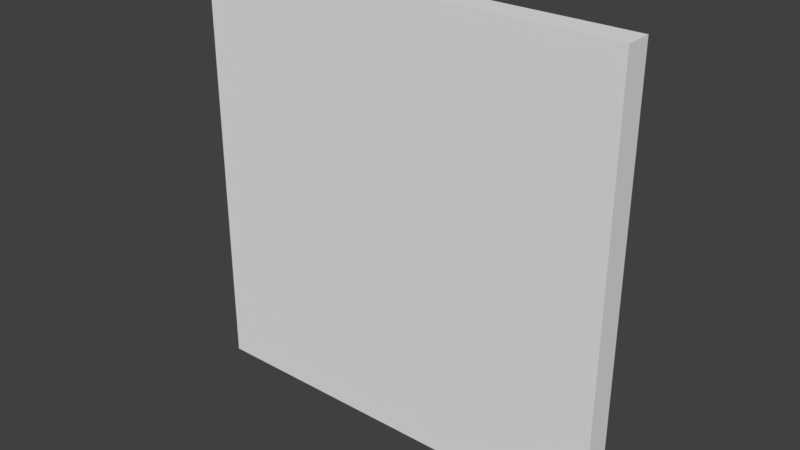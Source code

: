 # Source: Pared2.blend  (saved by Blender 2.78.0; exported with 4.5.12 LTS)
import bpy
from mathutils import Matrix  # noqa: F401  (used for matrix-valued properties, if any)

bpy.ops.wm.read_factory_settings(use_empty=True)
scene = bpy.context.scene
scene.name = 'Scene'

# ---- collections
col_collection_1 = bpy.data.collections.new('Collection 1'); scene.collection.children.link(col_collection_1)

# ---- materials (node trees are filled in below, after node groups)
mat_texturaparedinterior = bpy.data.materials.new('TexturaParedInterior')

# ---- material node trees

# ---- world
world_world = bpy.data.worlds.new('World'); scene.world = world_world
world_world.color = (0.05088, 0.05088, 0.05088)
world_world.use_sun_shadow = False
world_world.sun_shadow_jitter_overblur = 0.0
world_world.cycles.sampling_method = 'MANUAL'

# ---- meshes
me_lod_a_pared2 = bpy.data.meshes.new('LOD_A_Pared2')
me_lod_a_pared2.from_pydata([(-4.0, 0.0, 0.0), (0.0, 0.0, 0.0), (-4.0, 0.0, 4.0), (0.0, 0.0, 4.0), (-4.0, -0.25, 0.0), (0.0, -0.25, 0.0), (-4.0, -0.25, 4.0), (0.0, -0.25, 4.0), (-2.0, 0.0, 0.0), (-2.0, 0.0, 4.0), (-2.0, -0.25, 0.0), (-2.0, -0.25, 4.0)], [], [(1, 3, 7, 5), (2, 0, 4, 6), (8, 1, 5, 10), (11, 7, 3, 9), (10, 5, 7, 11), (9, 3, 1, 8), (2, 9, 8, 0), (4, 10, 11, 6), (6, 11, 9, 2), (0, 8, 10, 4)])
_uv = me_lod_a_pared2.uv_layers.new(name='UVMap')
_uv.uv.foreach_set('vector', [1.062, 4.979e-05, 1.062, 1.0, 1.0, 1.0, 1.0, 4.982e-05, -0.0625, 1.0, -0.0625, 4.997e-05, 1.788e-07, 4.991e-05, 1.788e-07, 1.0, 0.5, 0.875, 1.0, 0.875, 1.0, 0.9375, 0.5, 0.9375, 0.5, 0.9375, 1.0, 0.9375, 1.0, 1.0, 0.5, 1.0, 0.5, 5.96e-08, 1.0, 0.0, 1.0, 1.0, 0.5, 1.0, 0.5, 1.0, 1.788e-07, 1.0, 0.0, 1.49e-07, 0.5, 5.96e-08, 1.0, 1.0, 0.5, 1.0, 0.5, 5.96e-08, 1.0, 0.0, -5.96e-08, 5.96e-08, 0.5, 5.96e-08, 0.5, 1.0, 1.788e-07, 1.0, 1.788e-07, 0.9375, 0.5, 0.9375, 0.5, 1.0, 1.788e-07, 1.0, 1.788e-07, 0.875, 0.5, 0.875, 0.5, 0.9375, 1.788e-07, 0.9375])
me_lod_a_pared2.materials.append(mat_texturaparedinterior)
me_lod_a_pared2.use_remesh_preserve_volume = False
me_lod_a_pared2.use_remesh_preserve_attributes = False
me_lod_a_pared2.use_mirror_vertex_groups = False
me_lod_a_pared2.update()

# ---- objects
ob_lod_a_pared2 = bpy.data.objects.new('LOD_A_Pared2', me_lod_a_pared2)

# ---- transforms, parenting, visibility, modifiers, constraints
ob_lod_a_pared2.location = (8.146e-08, 0.0, 0.0)
ob_lod_a_pared2.rotation_euler = (0.0, -0.0, 3.142)
ob_lod_a_pared2.lineart.crease_threshold = 0.0

# ---- collection membership
col_collection_1.objects.link(ob_lod_a_pared2)

# ---- scene / render settings (as saved in the file)
scene.frame_start = 1; scene.frame_end = 250; scene.frame_set(1)
scene.render.engine = 'CYCLES'
scene.render.resolution_percentage = 50
scene.render.dither_intensity = 0.0
scene.render.use_persistent_data = True
scene.cycles.shading_system = True
scene.cycles.use_denoising = False
scene.cycles.samples = 128
scene.cycles.sampling_pattern = 'TABULATED_SOBOL'
scene.cycles.light_sampling_threshold = 0.0
scene.cycles.use_adaptive_sampling = False
scene.cycles.use_light_tree = False
scene.cycles.blur_glossy = 0.0
scene.cycles.sample_clamp_indirect = 0.0
scene.view_settings.view_transform = 'Standard'
bpy.context.view_layer.update()

# ---- added for rendering (the .blend has no active camera and no usable light): camera, sun
cam_auto = bpy.data.cameras.new('AutoCamera')
cam_auto.lens = 50.0
cam_auto.sensor_width = 36.0
cam_auto.clip_end = 1000.0
ob_auto_camera = bpy.data.objects.new('AutoCamera', cam_auto)
scene.collection.objects.link(ob_auto_camera)
ob_auto_camera.location = (7.23897, -6.16176, 6.19118)
ob_auto_camera.rotation_euler = (1.09748, -7.21219e-08, 0.694738)
scene.camera = ob_auto_camera
light_auto_sun = bpy.data.lights.new('AutoSun', 'SUN')
light_auto_sun.energy = 3.0
light_auto_sun.angle = 0.0523599
ob_auto_sun = bpy.data.objects.new('AutoSun', light_auto_sun)
scene.collection.objects.link(ob_auto_sun)
ob_auto_sun.rotation_euler = (0.872665, 0.174533, 0.523599)
bpy.context.view_layer.update()
